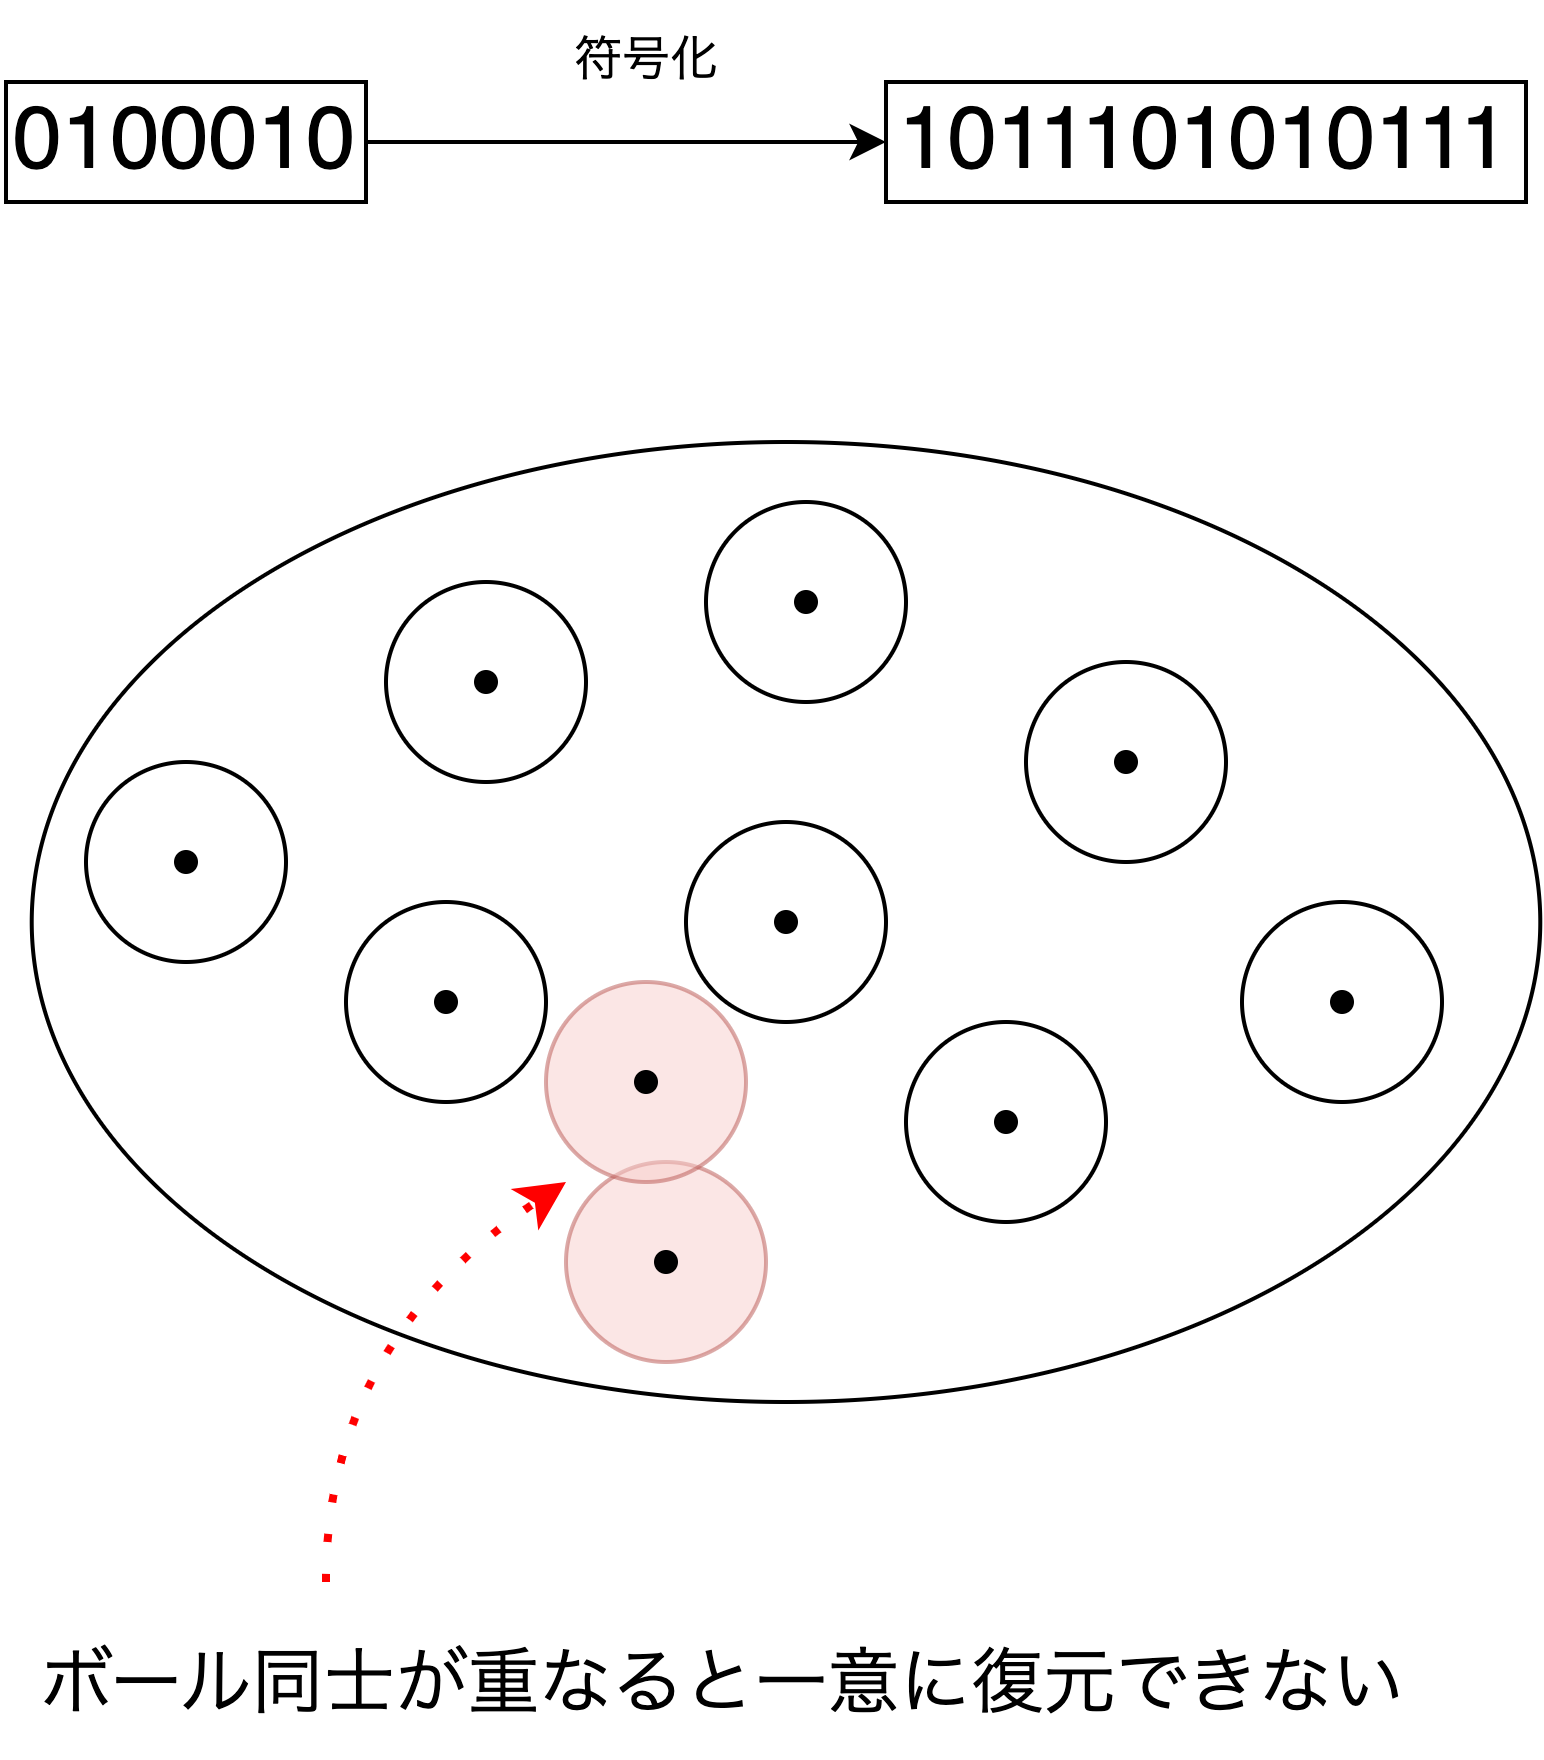

The diagram above was exported from draw.io. Its source (the exported page's mxGraphModel, read from the mxfile embedded in the PNG):
<mxGraphModel dx="707" dy="450" grid="1" gridSize="10" guides="1" tooltips="1" connect="1" arrows="1" fold="1" page="1" pageScale="1" pageWidth="827" pageHeight="1169" math="0" shadow="0">
  <root>
    <mxCell id="0" />
    <mxCell id="1" parent="0" />
    <mxCell id="voOzufGbXuozjQBfTMI3-17" value="" style="ellipse;whiteSpace=wrap;html=1;aspect=fixed;fillColor=#f8cecc;strokeColor=#b85450;opacity=50;" vertex="1" parent="1">
      <mxGeometry x="220" y="340" width="50" height="50" as="geometry" />
    </mxCell>
    <mxCell id="voOzufGbXuozjQBfTMI3-24" value="" style="ellipse;whiteSpace=wrap;html=1;aspect=fixed;fillColor=#f8cecc;strokeColor=#b85450;opacity=50;" vertex="1" parent="1">
      <mxGeometry x="215" y="295" width="50" height="50" as="geometry" />
    </mxCell>
    <mxCell id="vJWXmHTLhAb3lcC-VVJT-4" style="edgeStyle=orthogonalEdgeStyle;rounded=0;orthogonalLoop=1;jettySize=auto;html=1;exitX=1;exitY=0.5;exitDx=0;exitDy=0;entryX=0;entryY=0.5;entryDx=0;entryDy=0;" parent="1" source="vJWXmHTLhAb3lcC-VVJT-1" target="vJWXmHTLhAb3lcC-VVJT-5" edge="1">
      <mxGeometry relative="1" as="geometry">
        <mxPoint x="240" y="85" as="targetPoint" />
      </mxGeometry>
    </mxCell>
    <mxCell id="vJWXmHTLhAb3lcC-VVJT-1" value="&lt;font style=&quot;font-size: 22px;&quot;&gt;0100010&lt;/font&gt;" style="rounded=0;whiteSpace=wrap;html=1;" parent="1" vertex="1">
      <mxGeometry x="80" y="70" width="90" height="30" as="geometry" />
    </mxCell>
    <mxCell id="vJWXmHTLhAb3lcC-VVJT-5" value="&lt;font style=&quot;font-size: 22px;&quot;&gt;1011101010111&lt;/font&gt;" style="rounded=0;whiteSpace=wrap;html=1;" parent="1" vertex="1">
      <mxGeometry x="300" y="70" width="160" height="30" as="geometry" />
    </mxCell>
    <mxCell id="vJWXmHTLhAb3lcC-VVJT-6" value="符号化" style="text;html=1;align=center;verticalAlign=middle;resizable=0;points=[];autosize=1;strokeColor=none;fillColor=none;" parent="1" vertex="1">
      <mxGeometry x="210" y="50" width="60" height="30" as="geometry" />
    </mxCell>
    <mxCell id="voOzufGbXuozjQBfTMI3-2" value="" style="ellipse;whiteSpace=wrap;html=1;fillColor=none;" vertex="1" parent="1">
      <mxGeometry x="86.42999999999999" y="160" width="377.14" height="240" as="geometry" />
    </mxCell>
    <mxCell id="voOzufGbXuozjQBfTMI3-3" value="" style="shape=waypoint;sketch=0;size=6;pointerEvents=1;points=[];fillColor=none;resizable=0;rotatable=0;perimeter=centerPerimeter;snapToPoint=1;" vertex="1" parent="1">
      <mxGeometry x="190" y="210" width="20" height="20" as="geometry" />
    </mxCell>
    <mxCell id="voOzufGbXuozjQBfTMI3-4" value="" style="shape=waypoint;sketch=0;size=6;pointerEvents=1;points=[];fillColor=none;resizable=0;rotatable=0;perimeter=centerPerimeter;snapToPoint=1;" vertex="1" parent="1">
      <mxGeometry x="270" y="190" width="20" height="20" as="geometry" />
    </mxCell>
    <mxCell id="voOzufGbXuozjQBfTMI3-5" value="" style="shape=waypoint;sketch=0;size=6;pointerEvents=1;points=[];fillColor=none;resizable=0;rotatable=0;perimeter=centerPerimeter;snapToPoint=1;" vertex="1" parent="1">
      <mxGeometry x="350" y="230" width="20" height="20" as="geometry" />
    </mxCell>
    <mxCell id="voOzufGbXuozjQBfTMI3-6" value="" style="shape=waypoint;sketch=0;size=6;pointerEvents=1;points=[];fillColor=none;resizable=0;rotatable=0;perimeter=centerPerimeter;snapToPoint=1;" vertex="1" parent="1">
      <mxGeometry x="180" y="290" width="20" height="20" as="geometry" />
    </mxCell>
    <mxCell id="voOzufGbXuozjQBfTMI3-7" value="" style="shape=waypoint;sketch=0;size=6;pointerEvents=1;points=[];fillColor=none;resizable=0;rotatable=0;perimeter=centerPerimeter;snapToPoint=1;" vertex="1" parent="1">
      <mxGeometry x="265" y="270" width="20" height="20" as="geometry" />
    </mxCell>
    <mxCell id="voOzufGbXuozjQBfTMI3-8" value="" style="shape=waypoint;sketch=0;size=6;pointerEvents=1;points=[];fillColor=none;resizable=0;rotatable=0;perimeter=centerPerimeter;snapToPoint=1;" vertex="1" parent="1">
      <mxGeometry x="320" y="320" width="20" height="20" as="geometry" />
    </mxCell>
    <mxCell id="voOzufGbXuozjQBfTMI3-9" value="" style="ellipse;whiteSpace=wrap;html=1;aspect=fixed;fillColor=none;" vertex="1" parent="1">
      <mxGeometry x="305" y="305" width="50" height="50" as="geometry" />
    </mxCell>
    <mxCell id="voOzufGbXuozjQBfTMI3-10" value="" style="ellipse;whiteSpace=wrap;html=1;aspect=fixed;fillColor=none;" vertex="1" parent="1">
      <mxGeometry x="250" y="255" width="50" height="50" as="geometry" />
    </mxCell>
    <mxCell id="voOzufGbXuozjQBfTMI3-11" value="" style="ellipse;whiteSpace=wrap;html=1;aspect=fixed;fillColor=none;" vertex="1" parent="1">
      <mxGeometry x="335" y="215" width="50" height="50" as="geometry" />
    </mxCell>
    <mxCell id="voOzufGbXuozjQBfTMI3-12" value="" style="ellipse;whiteSpace=wrap;html=1;aspect=fixed;fillColor=none;" vertex="1" parent="1">
      <mxGeometry x="255" y="175" width="50" height="50" as="geometry" />
    </mxCell>
    <mxCell id="voOzufGbXuozjQBfTMI3-13" value="" style="ellipse;whiteSpace=wrap;html=1;aspect=fixed;fillColor=none;" vertex="1" parent="1">
      <mxGeometry x="175" y="195" width="50" height="50" as="geometry" />
    </mxCell>
    <mxCell id="voOzufGbXuozjQBfTMI3-14" value="" style="ellipse;whiteSpace=wrap;html=1;aspect=fixed;fillColor=none;" vertex="1" parent="1">
      <mxGeometry x="165" y="275" width="50" height="50" as="geometry" />
    </mxCell>
    <mxCell id="voOzufGbXuozjQBfTMI3-16" value="" style="shape=waypoint;sketch=0;size=6;pointerEvents=1;points=[];fillColor=none;resizable=0;rotatable=0;perimeter=centerPerimeter;snapToPoint=1;" vertex="1" parent="1">
      <mxGeometry x="235" y="355" width="20" height="20" as="geometry" />
    </mxCell>
    <mxCell id="voOzufGbXuozjQBfTMI3-18" value="" style="shape=waypoint;sketch=0;size=6;pointerEvents=1;points=[];fillColor=none;resizable=0;rotatable=0;perimeter=centerPerimeter;snapToPoint=1;" vertex="1" parent="1">
      <mxGeometry x="404" y="290" width="20" height="20" as="geometry" />
    </mxCell>
    <mxCell id="voOzufGbXuozjQBfTMI3-19" value="" style="ellipse;whiteSpace=wrap;html=1;aspect=fixed;fillColor=none;" vertex="1" parent="1">
      <mxGeometry x="389" y="275" width="50" height="50" as="geometry" />
    </mxCell>
    <mxCell id="voOzufGbXuozjQBfTMI3-21" value="" style="shape=waypoint;sketch=0;size=6;pointerEvents=1;points=[];fillColor=none;resizable=0;rotatable=0;perimeter=centerPerimeter;snapToPoint=1;" vertex="1" parent="1">
      <mxGeometry x="115" y="255" width="20" height="20" as="geometry" />
    </mxCell>
    <mxCell id="voOzufGbXuozjQBfTMI3-22" value="" style="ellipse;whiteSpace=wrap;html=1;aspect=fixed;fillColor=none;" vertex="1" parent="1">
      <mxGeometry x="100" y="240" width="50" height="50" as="geometry" />
    </mxCell>
    <mxCell id="voOzufGbXuozjQBfTMI3-23" value="" style="shape=waypoint;sketch=0;size=6;pointerEvents=1;points=[];fillColor=none;resizable=0;rotatable=0;perimeter=centerPerimeter;snapToPoint=1;" vertex="1" parent="1">
      <mxGeometry x="230" y="310" width="20" height="20" as="geometry" />
    </mxCell>
    <mxCell id="voOzufGbXuozjQBfTMI3-29" value="" style="endArrow=classic;html=1;rounded=0;curved=1;dashed=1;dashPattern=1 4;strokeWidth=2;fillColor=#f8cecc;strokeColor=#FF0000;" edge="1" parent="1">
      <mxGeometry width="50" height="50" relative="1" as="geometry">
        <mxPoint x="160" y="445" as="sourcePoint" />
        <mxPoint x="220" y="345" as="targetPoint" />
        <Array as="points">
          <mxPoint x="160" y="385" />
        </Array>
      </mxGeometry>
    </mxCell>
    <mxCell id="voOzufGbXuozjQBfTMI3-30" value="&lt;font style=&quot;font-size: 18px;&quot;&gt;ボール同士が重なると一意に復元できない&lt;/font&gt;" style="text;html=1;align=center;verticalAlign=middle;resizable=0;points=[];autosize=1;strokeColor=none;fillColor=none;" vertex="1" parent="1">
      <mxGeometry x="79" y="450" width="360" height="40" as="geometry" />
    </mxCell>
  </root>
</mxGraphModel>